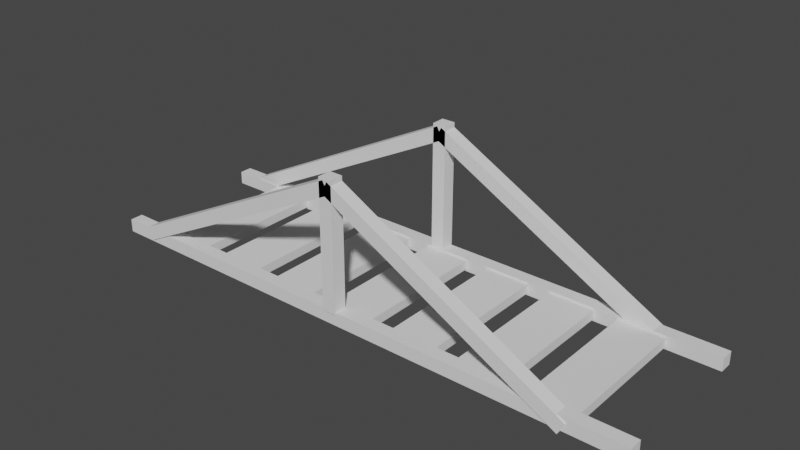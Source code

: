 # Source: Bridge.blend  (saved by Blender 2.92.15; exported with 4.5.12 LTS)
import bpy
from mathutils import Matrix  # noqa: F401  (used for matrix-valued properties, if any)

bpy.ops.wm.read_factory_settings(use_empty=True)
scene = bpy.context.scene
scene.name = 'Scene'

# ---- collections
col_collection = bpy.data.collections.new('Collection'); scene.collection.children.link(col_collection)

# ---- world
world_world = bpy.data.worlds.new('World'); scene.world = world_world
world_world.use_nodes = True; world_world.node_tree.nodes.clear()
_N = world_world.node_tree.nodes; _L = world_world.node_tree.links
n0 = _N.new('ShaderNodeOutputWorld'); n0.name = 'World Output'; n0.location = (300, 300)
n1 = _N.new('ShaderNodeBackground'); n1.name = 'Background'; n1.location = (10, 300)
n1.inputs[0].default_value = (0.05088, 0.05088, 0.05088, 1.0)
_L.new(n1.outputs[0], n0.inputs[0])
n0.is_active_output = True
world_world.color = (0.05088, 0.05088, 0.05088)
world_world.use_sun_shadow = False
world_world.sun_shadow_jitter_overblur = 0.0

# ---- meshes
me_cube_001 = bpy.data.meshes.new('Cube.001')
me_cube_001.from_pydata([(-1.0, -1.0, -1.0), (-1.0, -1.0, 1.0), (-1.0, 1.0, -1.0), (-1.0, 1.0, 1.0), (1.0, -1.0, -1.0), (1.0, -1.0, 1.0), (1.0, 1.0, -1.0), (1.0, 1.0, 1.0)], [], [(0, 1, 3, 2), (2, 3, 7, 6), (6, 7, 5, 4), (4, 5, 1, 0), (2, 6, 4, 0), (7, 3, 1, 5)])
_uv = me_cube_001.uv_layers.new(name='UVMap')
_uv.uv.foreach_set('vector', [0.375, 0.0, 0.625, 0.0, 0.625, 0.25, 0.375, 0.25, 0.375, 0.25, 0.625, 0.25, 0.625, 0.5, 0.375, 0.5, 0.375, 0.5, 0.625, 0.5, 0.625, 0.75, 0.375, 0.75, 0.375, 0.75, 0.625, 0.75, 0.625, 1.0, 0.375, 1.0, 0.125, 0.5, 0.375, 0.5, 0.375, 0.75, 0.125, 0.75, 0.625, 0.5, 0.875, 0.5, 0.875, 0.75, 0.625, 0.75])
me_cube_001.use_remesh_fix_poles = True
me_cube_001.use_remesh_preserve_attributes = False
me_cube_001.use_mirror_vertex_groups = False
me_cube_001.update()
me_cube_002 = bpy.data.meshes.new('Cube.002')
me_cube_002.from_pydata([(-1.0, -1.0, -1.0), (-1.0, -1.0, 1.0), (-1.0, 1.0, -1.0), (-1.0, 1.0, 1.0), (1.0, -1.0, -1.0), (1.0, -1.0, 1.0), (1.0, 1.0, -1.0), (1.0, 1.0, 1.0)], [], [(0, 1, 3, 2), (2, 3, 7, 6), (6, 7, 5, 4), (4, 5, 1, 0), (2, 6, 4, 0), (7, 3, 1, 5)])
_uv = me_cube_002.uv_layers.new(name='UVMap')
_uv.uv.foreach_set('vector', [0.375, 0.0, 0.625, 0.0, 0.625, 0.25, 0.375, 0.25, 0.375, 0.25, 0.625, 0.25, 0.625, 0.5, 0.375, 0.5, 0.375, 0.5, 0.625, 0.5, 0.625, 0.75, 0.375, 0.75, 0.375, 0.75, 0.625, 0.75, 0.625, 1.0, 0.375, 1.0, 0.125, 0.5, 0.375, 0.5, 0.375, 0.75, 0.125, 0.75, 0.625, 0.5, 0.875, 0.5, 0.875, 0.75, 0.625, 0.75])
me_cube_002.use_remesh_fix_poles = True
me_cube_002.use_remesh_preserve_attributes = False
me_cube_002.use_mirror_vertex_groups = False
me_cube_002.update()
me_cube_003 = bpy.data.meshes.new('Cube.003')
me_cube_003.from_pydata([(-1.0, -1.0, -1.0), (-1.0, -1.0, 1.0), (-1.0, 1.0, -1.0), (-1.0, 1.0, 1.0), (1.0, -1.0, -1.0), (1.0, -1.0, 1.0), (1.0, 1.0, -1.0), (1.0, 1.0, 1.0)], [], [(0, 1, 3, 2), (2, 3, 7, 6), (6, 7, 5, 4), (4, 5, 1, 0), (2, 6, 4, 0), (7, 3, 1, 5)])
_uv = me_cube_003.uv_layers.new(name='UVMap')
_uv.uv.foreach_set('vector', [0.375, 0.0, 0.625, 0.0, 0.625, 0.25, 0.375, 0.25, 0.375, 0.25, 0.625, 0.25, 0.625, 0.5, 0.375, 0.5, 0.375, 0.5, 0.625, 0.5, 0.625, 0.75, 0.375, 0.75, 0.375, 0.75, 0.625, 0.75, 0.625, 1.0, 0.375, 1.0, 0.125, 0.5, 0.375, 0.5, 0.375, 0.75, 0.125, 0.75, 0.625, 0.5, 0.875, 0.5, 0.875, 0.75, 0.625, 0.75])
me_cube_003.use_remesh_fix_poles = True
me_cube_003.use_remesh_preserve_attributes = False
me_cube_003.use_mirror_vertex_groups = False
me_cube_003.update()
me_cube_005 = bpy.data.meshes.new('Cube.005')
me_cube_005.from_pydata([(-1.0, -1.0, -1.0), (-1.0, -1.0, 1.0), (-1.0, 1.0, -1.0), (-1.0, 1.0, 1.0), (1.0, -1.0, -1.0), (1.0, -1.0, 1.0), (1.0, 1.0, -1.0), (1.0, 1.0, 1.0)], [], [(0, 1, 3, 2), (2, 3, 7, 6), (6, 7, 5, 4), (4, 5, 1, 0), (2, 6, 4, 0), (7, 3, 1, 5)])
_uv = me_cube_005.uv_layers.new(name='UVMap')
_uv.uv.foreach_set('vector', [0.375, 0.0, 0.625, 0.0, 0.625, 0.25, 0.375, 0.25, 0.375, 0.25, 0.625, 0.25, 0.625, 0.5, 0.375, 0.5, 0.375, 0.5, 0.625, 0.5, 0.625, 0.75, 0.375, 0.75, 0.375, 0.75, 0.625, 0.75, 0.625, 1.0, 0.375, 1.0, 0.125, 0.5, 0.375, 0.5, 0.375, 0.75, 0.125, 0.75, 0.625, 0.5, 0.875, 0.5, 0.875, 0.75, 0.625, 0.75])
me_cube_005.use_remesh_fix_poles = True
me_cube_005.use_remesh_preserve_attributes = False
me_cube_005.use_mirror_vertex_groups = False
me_cube_005.update()
me_cube_006 = bpy.data.meshes.new('Cube.006')
me_cube_006.from_pydata([(-1.0, -1.0, -1.0), (-1.0, -1.0, 1.0), (-1.0, 1.0, -1.0), (-1.0, 1.0, 1.0), (1.0, -1.0, -1.0), (1.0, -1.0, 1.0), (1.0, 1.0, -1.0), (1.0, 1.0, 1.0)], [], [(0, 1, 3, 2), (2, 3, 7, 6), (6, 7, 5, 4), (4, 5, 1, 0), (2, 6, 4, 0), (7, 3, 1, 5)])
_uv = me_cube_006.uv_layers.new(name='UVMap')
_uv.uv.foreach_set('vector', [0.375, 0.0, 0.625, 0.0, 0.625, 0.25, 0.375, 0.25, 0.375, 0.25, 0.625, 0.25, 0.625, 0.5, 0.375, 0.5, 0.375, 0.5, 0.625, 0.5, 0.625, 0.75, 0.375, 0.75, 0.375, 0.75, 0.625, 0.75, 0.625, 1.0, 0.375, 1.0, 0.125, 0.5, 0.375, 0.5, 0.375, 0.75, 0.125, 0.75, 0.625, 0.5, 0.875, 0.5, 0.875, 0.75, 0.625, 0.75])
me_cube_006.use_remesh_fix_poles = True
me_cube_006.use_remesh_preserve_attributes = False
me_cube_006.use_mirror_vertex_groups = False
me_cube_006.update()

# ---- objects
ob_bridge1 = bpy.data.objects.new('Bridge1', me_cube_001)
ob_bridge2 = bpy.data.objects.new('Bridge2', me_cube_002)
ob_bridge3 = bpy.data.objects.new('Bridge3', me_cube_003)
ob_bridge4 = bpy.data.objects.new('Bridge4', me_cube_005)
ob_bridge5 = bpy.data.objects.new('Bridge5', me_cube_006)

# ---- transforms, parenting, visibility, modifiers, constraints
ob_bridge1.location = (0.0, 0.0, 0.0)
ob_bridge1.scale = (1.0, 3.0, 0.2)
ob_bridge1.lineart.crease_threshold = 0.0
_m = ob_bridge1.modifiers.new('Array', 'ARRAY')
_m.count = 7
_m.use_constant_offset = True
ob_bridge2.location = (8.941, 3.247, 0.0)
ob_bridge2.scale = (12.29, 0.2866, 0.2866)
ob_bridge2.lineart.crease_threshold = 0.0
_m = ob_bridge2.modifiers.new('Mirror', 'MIRROR')
_m.use_axis = (False, True, False)
_m.mirror_object = ob_bridge1
ob_bridge3.location = (8.457, 3.291, 2.972)
ob_bridge3.scale = (0.2978, 0.2978, 2.766)
ob_bridge3.lineart.crease_threshold = 0.0
_m = ob_bridge3.modifiers.new('Mirror', 'MIRROR')
_m.use_axis = (False, True, False)
_m.mirror_object = ob_bridge1
ob_bridge4.location = (3.268, 3.291, 2.74)
ob_bridge4.rotation_euler = (0.0, -5.182, 0.0)
ob_bridge4.scale = (0.2978, 0.2978, 5.856)
ob_bridge4.lineart.crease_threshold = 0.0
_m = ob_bridge4.modifiers.new('Mirror', 'MIRROR')
_m.use_axis = (False, True, False)
_m.mirror_object = ob_bridge1
ob_bridge5.location = (13.56, 3.291, 2.599)
ob_bridge5.rotation_euler = (0.0, -4.218, 0.0)
ob_bridge5.scale = (0.2978, 0.2978, 5.856)
ob_bridge5.lineart.crease_threshold = 0.0
_m = ob_bridge5.modifiers.new('Mirror', 'MIRROR')
_m.use_axis = (False, True, False)
_m.mirror_object = ob_bridge1

# ---- collection membership
col_collection.objects.link(ob_bridge1)
col_collection.objects.link(ob_bridge2)
col_collection.objects.link(ob_bridge3)
col_collection.objects.link(ob_bridge4)
col_collection.objects.link(ob_bridge5)

# ---- scene / render settings (as saved in the file)
scene.frame_start = 1; scene.frame_end = 250; scene.frame_set(1)
scene.render.engine = 'BLENDER_EEVEE_NEXT'
scene.cycles.use_denoising = False
scene.cycles.samples = 128
scene.cycles.sampling_pattern = 'TABULATED_SOBOL'
scene.cycles.use_adaptive_sampling = False
scene.cycles.use_light_tree = False
scene.view_settings.view_transform = 'Filmic'
bpy.context.view_layer.update()

# ---- added for rendering (the .blend has no active camera and no usable light): camera, sun
cam_auto = bpy.data.cameras.new('AutoCamera')
cam_auto.lens = 50.0
cam_auto.sensor_width = 36.0
cam_auto.clip_end = 1000.0
ob_auto_camera = bpy.data.objects.new('AutoCamera', cam_auto)
scene.collection.objects.link(ob_auto_camera)
ob_auto_camera.location = (33.3036, -29.2356, 22.1394)
ob_auto_camera.rotation_euler = (1.09748, -7.21219e-08, 0.694738)
scene.camera = ob_auto_camera
light_auto_sun = bpy.data.lights.new('AutoSun', 'SUN')
light_auto_sun.energy = 3.0
light_auto_sun.angle = 0.0523599
ob_auto_sun = bpy.data.objects.new('AutoSun', light_auto_sun)
scene.collection.objects.link(ob_auto_sun)
ob_auto_sun.rotation_euler = (0.872665, 0.174533, 0.523599)
bpy.context.view_layer.update()

